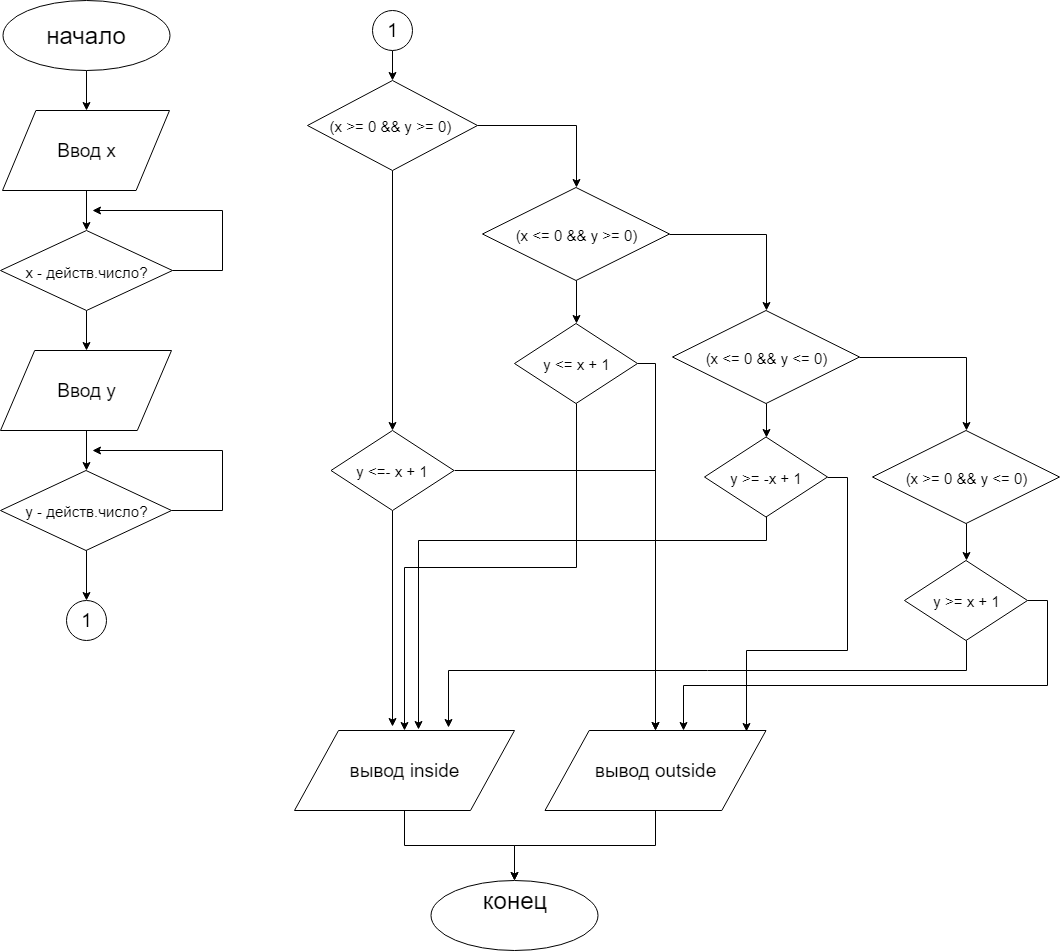

The diagram above was exported from draw.io. Its source (the exported page's mxGraphModel, read from the mxfile embedded in the PNG):
<mxGraphModel dx="1010" dy="539" grid="1" gridSize="10" guides="1" tooltips="1" connect="1" arrows="1" fold="1" page="1" pageScale="1" pageWidth="827" pageHeight="1169" math="0" shadow="0">
  <root>
    <mxCell id="0" />
    <mxCell id="1" parent="0" />
    <mxCell id="20gvdPotLMKyGfuxlqb2-17" style="edgeStyle=orthogonalEdgeStyle;rounded=0;orthogonalLoop=1;jettySize=auto;html=1;exitX=0.5;exitY=1;exitDx=0;exitDy=0;entryX=0.5;entryY=0;entryDx=0;entryDy=0;fontSize=19;" edge="1" parent="1" source="20gvdPotLMKyGfuxlqb2-1" target="20gvdPotLMKyGfuxlqb2-2">
      <mxGeometry relative="1" as="geometry" />
    </mxCell>
    <mxCell id="20gvdPotLMKyGfuxlqb2-1" value="&lt;font style=&quot;font-size: 24px&quot;&gt;начало&lt;/font&gt;" style="ellipse;whiteSpace=wrap;html=1;" vertex="1" parent="1">
      <mxGeometry x="90" y="20" width="167" height="70" as="geometry" />
    </mxCell>
    <mxCell id="20gvdPotLMKyGfuxlqb2-9" style="edgeStyle=orthogonalEdgeStyle;rounded=0;orthogonalLoop=1;jettySize=auto;html=1;exitX=0.5;exitY=1;exitDx=0;exitDy=0;entryX=0.5;entryY=0;entryDx=0;entryDy=0;fontSize=19;" edge="1" parent="1" source="20gvdPotLMKyGfuxlqb2-2" target="20gvdPotLMKyGfuxlqb2-3">
      <mxGeometry relative="1" as="geometry" />
    </mxCell>
    <mxCell id="20gvdPotLMKyGfuxlqb2-2" value="Ввод х" style="shape=parallelogram;perimeter=parallelogramPerimeter;whiteSpace=wrap;html=1;fontSize=19;" vertex="1" parent="1">
      <mxGeometry x="90" y="130" width="167" height="80" as="geometry" />
    </mxCell>
    <mxCell id="20gvdPotLMKyGfuxlqb2-10" style="edgeStyle=orthogonalEdgeStyle;rounded=0;orthogonalLoop=1;jettySize=auto;html=1;exitX=0.5;exitY=1;exitDx=0;exitDy=0;entryX=0.5;entryY=0;entryDx=0;entryDy=0;fontSize=19;" edge="1" parent="1" source="20gvdPotLMKyGfuxlqb2-3" target="20gvdPotLMKyGfuxlqb2-4">
      <mxGeometry relative="1" as="geometry" />
    </mxCell>
    <mxCell id="20gvdPotLMKyGfuxlqb2-16" style="edgeStyle=orthogonalEdgeStyle;rounded=0;orthogonalLoop=1;jettySize=auto;html=1;exitX=1;exitY=0.5;exitDx=0;exitDy=0;fontSize=19;" edge="1" parent="1" source="20gvdPotLMKyGfuxlqb2-3">
      <mxGeometry relative="1" as="geometry">
        <mxPoint x="180" y="230" as="targetPoint" />
        <Array as="points">
          <mxPoint x="310" y="290" />
          <mxPoint x="310" y="230" />
        </Array>
      </mxGeometry>
    </mxCell>
    <mxCell id="20gvdPotLMKyGfuxlqb2-3" value="&lt;font style=&quot;font-size: 15px&quot;&gt;x - действ.число?&lt;/font&gt;" style="rhombus;whiteSpace=wrap;html=1;fontSize=22;" vertex="1" parent="1">
      <mxGeometry x="88" y="250" width="172" height="80" as="geometry" />
    </mxCell>
    <mxCell id="20gvdPotLMKyGfuxlqb2-11" style="edgeStyle=orthogonalEdgeStyle;rounded=0;orthogonalLoop=1;jettySize=auto;html=1;exitX=0.5;exitY=1;exitDx=0;exitDy=0;entryX=0.5;entryY=0;entryDx=0;entryDy=0;fontSize=19;" edge="1" parent="1" source="20gvdPotLMKyGfuxlqb2-4" target="20gvdPotLMKyGfuxlqb2-5">
      <mxGeometry relative="1" as="geometry" />
    </mxCell>
    <mxCell id="20gvdPotLMKyGfuxlqb2-4" value="Ввод у" style="shape=parallelogram;perimeter=parallelogramPerimeter;whiteSpace=wrap;html=1;fontSize=19;" vertex="1" parent="1">
      <mxGeometry x="88" y="370" width="171" height="80" as="geometry" />
    </mxCell>
    <mxCell id="20gvdPotLMKyGfuxlqb2-12" style="edgeStyle=orthogonalEdgeStyle;rounded=0;orthogonalLoop=1;jettySize=auto;html=1;exitX=0.5;exitY=1;exitDx=0;exitDy=0;entryX=0.5;entryY=0;entryDx=0;entryDy=0;fontSize=19;" edge="1" parent="1" source="20gvdPotLMKyGfuxlqb2-5" target="20gvdPotLMKyGfuxlqb2-6">
      <mxGeometry relative="1" as="geometry" />
    </mxCell>
    <mxCell id="20gvdPotLMKyGfuxlqb2-18" style="edgeStyle=orthogonalEdgeStyle;rounded=0;orthogonalLoop=1;jettySize=auto;html=1;exitX=1;exitY=0.5;exitDx=0;exitDy=0;fontSize=19;" edge="1" parent="1" source="20gvdPotLMKyGfuxlqb2-5">
      <mxGeometry relative="1" as="geometry">
        <mxPoint x="180" y="470" as="targetPoint" />
        <Array as="points">
          <mxPoint x="310" y="530" />
          <mxPoint x="310" y="470" />
        </Array>
      </mxGeometry>
    </mxCell>
    <mxCell id="20gvdPotLMKyGfuxlqb2-5" value="&lt;font style=&quot;font-size: 15px&quot;&gt;у - действ.число?&lt;/font&gt;" style="rhombus;whiteSpace=wrap;html=1;fontSize=19;" vertex="1" parent="1">
      <mxGeometry x="88" y="490" width="171" height="80" as="geometry" />
    </mxCell>
    <mxCell id="20gvdPotLMKyGfuxlqb2-6" value="1" style="ellipse;whiteSpace=wrap;html=1;aspect=fixed;fontSize=19;" vertex="1" parent="1">
      <mxGeometry x="153.5" y="620" width="40" height="40" as="geometry" />
    </mxCell>
    <mxCell id="20gvdPotLMKyGfuxlqb2-23" style="edgeStyle=orthogonalEdgeStyle;rounded=0;orthogonalLoop=1;jettySize=auto;html=1;exitX=0.5;exitY=1;exitDx=0;exitDy=0;entryX=0.5;entryY=0;entryDx=0;entryDy=0;fontSize=19;" edge="1" parent="1" source="20gvdPotLMKyGfuxlqb2-7" target="20gvdPotLMKyGfuxlqb2-19">
      <mxGeometry relative="1" as="geometry" />
    </mxCell>
    <mxCell id="20gvdPotLMKyGfuxlqb2-7" value="1" style="ellipse;whiteSpace=wrap;html=1;aspect=fixed;fontSize=19;" vertex="1" parent="1">
      <mxGeometry x="460" y="30" width="40" height="40" as="geometry" />
    </mxCell>
    <mxCell id="20gvdPotLMKyGfuxlqb2-22" style="edgeStyle=orthogonalEdgeStyle;rounded=0;orthogonalLoop=1;jettySize=auto;html=1;exitX=1;exitY=0.5;exitDx=0;exitDy=0;entryX=0.5;entryY=0;entryDx=0;entryDy=0;fontSize=19;" edge="1" parent="1" source="20gvdPotLMKyGfuxlqb2-19" target="20gvdPotLMKyGfuxlqb2-20">
      <mxGeometry relative="1" as="geometry" />
    </mxCell>
    <mxCell id="20gvdPotLMKyGfuxlqb2-27" style="edgeStyle=orthogonalEdgeStyle;rounded=0;orthogonalLoop=1;jettySize=auto;html=1;exitX=0.5;exitY=1;exitDx=0;exitDy=0;entryX=0.5;entryY=0;entryDx=0;entryDy=0;fontSize=19;" edge="1" parent="1" source="20gvdPotLMKyGfuxlqb2-19" target="20gvdPotLMKyGfuxlqb2-25">
      <mxGeometry relative="1" as="geometry" />
    </mxCell>
    <mxCell id="20gvdPotLMKyGfuxlqb2-19" value="&lt;font style=&quot;font-size: 15px&quot;&gt;(x &amp;gt;= 0 &amp;amp;&amp;amp; y &amp;gt;= 0) &lt;br&gt;&lt;/font&gt;" style="rhombus;whiteSpace=wrap;html=1;fontSize=19;" vertex="1" parent="1">
      <mxGeometry x="395" y="100" width="170" height="90" as="geometry" />
    </mxCell>
    <mxCell id="20gvdPotLMKyGfuxlqb2-28" style="edgeStyle=orthogonalEdgeStyle;rounded=0;orthogonalLoop=1;jettySize=auto;html=1;exitX=0.5;exitY=1;exitDx=0;exitDy=0;entryX=0.5;entryY=0;entryDx=0;entryDy=0;fontSize=19;" edge="1" parent="1" source="20gvdPotLMKyGfuxlqb2-20" target="20gvdPotLMKyGfuxlqb2-24">
      <mxGeometry relative="1" as="geometry" />
    </mxCell>
    <mxCell id="20gvdPotLMKyGfuxlqb2-30" style="edgeStyle=orthogonalEdgeStyle;rounded=0;orthogonalLoop=1;jettySize=auto;html=1;exitX=1;exitY=0.5;exitDx=0;exitDy=0;entryX=0.5;entryY=0;entryDx=0;entryDy=0;fontSize=19;" edge="1" parent="1" source="20gvdPotLMKyGfuxlqb2-20" target="20gvdPotLMKyGfuxlqb2-29">
      <mxGeometry relative="1" as="geometry" />
    </mxCell>
    <mxCell id="20gvdPotLMKyGfuxlqb2-20" value="&lt;span style=&quot;font-size: 15px&quot;&gt;(x &amp;lt;= 0 &amp;amp;&amp;amp; y &amp;gt;= 0)&lt;/span&gt;" style="rhombus;whiteSpace=wrap;html=1;fontSize=19;" vertex="1" parent="1">
      <mxGeometry x="570" y="207" width="187" height="93" as="geometry" />
    </mxCell>
    <mxCell id="20gvdPotLMKyGfuxlqb2-43" style="edgeStyle=orthogonalEdgeStyle;rounded=0;orthogonalLoop=1;jettySize=auto;html=1;exitX=0.5;exitY=1;exitDx=0;exitDy=0;fontSize=19;" edge="1" parent="1" source="20gvdPotLMKyGfuxlqb2-24" target="20gvdPotLMKyGfuxlqb2-38">
      <mxGeometry relative="1" as="geometry">
        <mxPoint x="664" y="640" as="targetPoint" />
      </mxGeometry>
    </mxCell>
    <mxCell id="20gvdPotLMKyGfuxlqb2-48" style="edgeStyle=orthogonalEdgeStyle;rounded=0;orthogonalLoop=1;jettySize=auto;html=1;exitX=1;exitY=0.5;exitDx=0;exitDy=0;fontSize=19;" edge="1" parent="1" source="20gvdPotLMKyGfuxlqb2-24" target="20gvdPotLMKyGfuxlqb2-39">
      <mxGeometry relative="1" as="geometry">
        <mxPoint x="756" y="747" as="targetPoint" />
        <Array as="points">
          <mxPoint x="743" y="383" />
        </Array>
      </mxGeometry>
    </mxCell>
    <mxCell id="20gvdPotLMKyGfuxlqb2-24" value="&lt;font style=&quot;font-size: 15px&quot;&gt;y &amp;lt;= x + 1&lt;/font&gt;" style="rhombus;whiteSpace=wrap;html=1;fontSize=19;" vertex="1" parent="1">
      <mxGeometry x="602" y="343" width="123" height="80" as="geometry" />
    </mxCell>
    <mxCell id="20gvdPotLMKyGfuxlqb2-44" style="edgeStyle=orthogonalEdgeStyle;rounded=0;orthogonalLoop=1;jettySize=auto;html=1;exitX=0.5;exitY=1;exitDx=0;exitDy=0;entryX=0.447;entryY=-0.05;entryDx=0;entryDy=0;entryPerimeter=0;fontSize=19;" edge="1" parent="1" source="20gvdPotLMKyGfuxlqb2-25" target="20gvdPotLMKyGfuxlqb2-38">
      <mxGeometry relative="1" as="geometry" />
    </mxCell>
    <mxCell id="20gvdPotLMKyGfuxlqb2-47" style="edgeStyle=orthogonalEdgeStyle;rounded=0;orthogonalLoop=1;jettySize=auto;html=1;exitX=1;exitY=0.5;exitDx=0;exitDy=0;entryX=0.5;entryY=0;entryDx=0;entryDy=0;fontSize=19;fontColor=#FF0000;" edge="1" parent="1" source="20gvdPotLMKyGfuxlqb2-25" target="20gvdPotLMKyGfuxlqb2-39">
      <mxGeometry relative="1" as="geometry">
        <Array as="points">
          <mxPoint x="743" y="490" />
        </Array>
      </mxGeometry>
    </mxCell>
    <mxCell id="20gvdPotLMKyGfuxlqb2-25" value="&lt;font style=&quot;font-size: 15px&quot;&gt;y &amp;lt;=- x + 1&lt;/font&gt;" style="rhombus;whiteSpace=wrap;html=1;fontSize=19;" vertex="1" parent="1">
      <mxGeometry x="418.5" y="450" width="123" height="80" as="geometry" />
    </mxCell>
    <mxCell id="20gvdPotLMKyGfuxlqb2-33" style="edgeStyle=orthogonalEdgeStyle;rounded=0;orthogonalLoop=1;jettySize=auto;html=1;exitX=1;exitY=0.5;exitDx=0;exitDy=0;entryX=0.5;entryY=0;entryDx=0;entryDy=0;fontSize=19;" edge="1" parent="1" source="20gvdPotLMKyGfuxlqb2-29" target="20gvdPotLMKyGfuxlqb2-31">
      <mxGeometry relative="1" as="geometry" />
    </mxCell>
    <mxCell id="20gvdPotLMKyGfuxlqb2-36" style="edgeStyle=orthogonalEdgeStyle;rounded=0;orthogonalLoop=1;jettySize=auto;html=1;exitX=0.5;exitY=1;exitDx=0;exitDy=0;entryX=0.5;entryY=0;entryDx=0;entryDy=0;fontSize=19;" edge="1" parent="1" source="20gvdPotLMKyGfuxlqb2-29" target="20gvdPotLMKyGfuxlqb2-34">
      <mxGeometry relative="1" as="geometry" />
    </mxCell>
    <mxCell id="20gvdPotLMKyGfuxlqb2-29" value="&lt;span style=&quot;font-size: 15px&quot;&gt;(x &amp;lt;= 0 &amp;amp;&amp;amp; y &amp;lt;= 0)&lt;/span&gt;" style="rhombus;whiteSpace=wrap;html=1;fontSize=19;" vertex="1" parent="1">
      <mxGeometry x="760" y="330" width="187" height="93" as="geometry" />
    </mxCell>
    <mxCell id="20gvdPotLMKyGfuxlqb2-37" style="edgeStyle=orthogonalEdgeStyle;rounded=0;orthogonalLoop=1;jettySize=auto;html=1;exitX=0.5;exitY=1;exitDx=0;exitDy=0;entryX=0.5;entryY=0;entryDx=0;entryDy=0;fontSize=19;" edge="1" parent="1" source="20gvdPotLMKyGfuxlqb2-31" target="20gvdPotLMKyGfuxlqb2-35">
      <mxGeometry relative="1" as="geometry" />
    </mxCell>
    <mxCell id="20gvdPotLMKyGfuxlqb2-31" value="&lt;span style=&quot;font-size: 15px&quot;&gt;(x &amp;gt;= 0 &amp;amp;&amp;amp; y &amp;lt;= 0)&lt;/span&gt;" style="rhombus;whiteSpace=wrap;html=1;fontSize=19;" vertex="1" parent="1">
      <mxGeometry x="960" y="450" width="187" height="93" as="geometry" />
    </mxCell>
    <mxCell id="20gvdPotLMKyGfuxlqb2-41" style="edgeStyle=orthogonalEdgeStyle;rounded=0;orthogonalLoop=1;jettySize=auto;html=1;exitX=0.5;exitY=1;exitDx=0;exitDy=0;entryX=0.564;entryY=0.02;entryDx=0;entryDy=0;entryPerimeter=0;fontSize=19;" edge="1" parent="1">
      <mxGeometry relative="1" as="geometry">
        <mxPoint x="854" y="534" as="sourcePoint" />
        <mxPoint x="506" y="749" as="targetPoint" />
        <Array as="points">
          <mxPoint x="854" y="560" />
          <mxPoint x="506" y="560" />
        </Array>
      </mxGeometry>
    </mxCell>
    <mxCell id="20gvdPotLMKyGfuxlqb2-52" style="edgeStyle=orthogonalEdgeStyle;rounded=0;orthogonalLoop=1;jettySize=auto;html=1;exitX=1;exitY=0.5;exitDx=0;exitDy=0;entryX=0.912;entryY=0.01;entryDx=0;entryDy=0;entryPerimeter=0;fontSize=19;" edge="1" parent="1" source="20gvdPotLMKyGfuxlqb2-34" target="20gvdPotLMKyGfuxlqb2-39">
      <mxGeometry relative="1" as="geometry">
        <Array as="points">
          <mxPoint x="935" y="497" />
          <mxPoint x="935" y="670" />
          <mxPoint x="834" y="670" />
        </Array>
      </mxGeometry>
    </mxCell>
    <mxCell id="20gvdPotLMKyGfuxlqb2-34" value="&lt;font style=&quot;font-size: 15px&quot;&gt;y &amp;gt;= -x + 1&lt;/font&gt;" style="rhombus;whiteSpace=wrap;html=1;fontSize=19;" vertex="1" parent="1">
      <mxGeometry x="792" y="456.5" width="123" height="80" as="geometry" />
    </mxCell>
    <mxCell id="20gvdPotLMKyGfuxlqb2-42" style="edgeStyle=orthogonalEdgeStyle;rounded=0;orthogonalLoop=1;jettySize=auto;html=1;exitX=0.5;exitY=1;exitDx=0;exitDy=0;entryX=0.702;entryY=-0.04;entryDx=0;entryDy=0;entryPerimeter=0;fontSize=19;" edge="1" parent="1" source="20gvdPotLMKyGfuxlqb2-35" target="20gvdPotLMKyGfuxlqb2-38">
      <mxGeometry relative="1" as="geometry">
        <Array as="points">
          <mxPoint x="1054" y="690" />
          <mxPoint x="536" y="690" />
        </Array>
      </mxGeometry>
    </mxCell>
    <mxCell id="20gvdPotLMKyGfuxlqb2-51" style="edgeStyle=orthogonalEdgeStyle;rounded=0;orthogonalLoop=1;jettySize=auto;html=1;exitX=1;exitY=0.5;exitDx=0;exitDy=0;entryX=0.626;entryY=0;entryDx=0;entryDy=0;entryPerimeter=0;fontSize=19;" edge="1" parent="1" source="20gvdPotLMKyGfuxlqb2-35" target="20gvdPotLMKyGfuxlqb2-39">
      <mxGeometry relative="1" as="geometry" />
    </mxCell>
    <mxCell id="20gvdPotLMKyGfuxlqb2-35" value="&lt;font style=&quot;font-size: 15px&quot;&gt;y &amp;gt;= x + 1&lt;/font&gt;" style="rhombus;whiteSpace=wrap;html=1;fontSize=19;" vertex="1" parent="1">
      <mxGeometry x="992" y="580" width="123" height="80" as="geometry" />
    </mxCell>
    <mxCell id="20gvdPotLMKyGfuxlqb2-57" style="edgeStyle=orthogonalEdgeStyle;rounded=0;orthogonalLoop=1;jettySize=auto;html=1;exitX=0.5;exitY=1;exitDx=0;exitDy=0;entryX=0.5;entryY=0;entryDx=0;entryDy=0;fontSize=19;fontColor=#FF0000;" edge="1" parent="1" source="20gvdPotLMKyGfuxlqb2-38" target="20gvdPotLMKyGfuxlqb2-55">
      <mxGeometry relative="1" as="geometry" />
    </mxCell>
    <mxCell id="20gvdPotLMKyGfuxlqb2-38" value="вывод inside" style="shape=parallelogram;perimeter=parallelogramPerimeter;whiteSpace=wrap;html=1;fontSize=19;" vertex="1" parent="1">
      <mxGeometry x="382" y="750" width="220" height="80" as="geometry" />
    </mxCell>
    <mxCell id="20gvdPotLMKyGfuxlqb2-58" style="edgeStyle=orthogonalEdgeStyle;rounded=0;orthogonalLoop=1;jettySize=auto;html=1;exitX=0.5;exitY=1;exitDx=0;exitDy=0;entryX=0.5;entryY=0;entryDx=0;entryDy=0;fontSize=19;fontColor=#FF0000;" edge="1" parent="1" source="20gvdPotLMKyGfuxlqb2-39" target="20gvdPotLMKyGfuxlqb2-55">
      <mxGeometry relative="1" as="geometry" />
    </mxCell>
    <mxCell id="20gvdPotLMKyGfuxlqb2-39" value="вывод outside&lt;br&gt;" style="shape=parallelogram;perimeter=parallelogramPerimeter;whiteSpace=wrap;html=1;fontSize=19;" vertex="1" parent="1">
      <mxGeometry x="632.5" y="750" width="221" height="80" as="geometry" />
    </mxCell>
    <mxCell id="20gvdPotLMKyGfuxlqb2-54" value="Text" style="text;html=1;resizable=0;points=[];autosize=1;align=left;verticalAlign=top;spacingTop=-4;fontSize=19;fontColor=#FF0000;" vertex="1" parent="1">
      <mxGeometry x="583" y="935" width="50" height="20" as="geometry" />
    </mxCell>
    <mxCell id="20gvdPotLMKyGfuxlqb2-55" value="&lt;span style=&quot;font-size: 24px&quot;&gt;конец&lt;br&gt;&lt;br&gt;&lt;/span&gt;" style="ellipse;whiteSpace=wrap;html=1;" vertex="1" parent="1">
      <mxGeometry x="518.5" y="900" width="167" height="70" as="geometry" />
    </mxCell>
  </root>
</mxGraphModel>